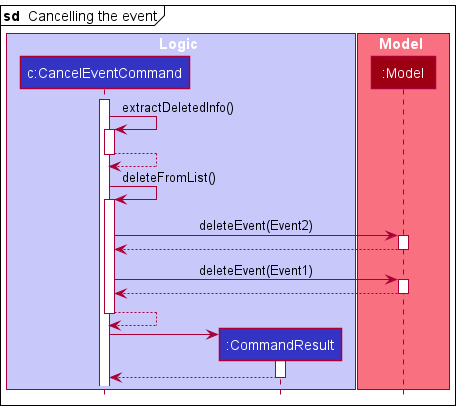

The diagram above was rendered by PlantUML. Its source (embedded in the PNG):
@startuml
!include style.puml

mainframe **sd**  Cancelling the event

box Logic LOGIC_COLOR_T1
participant "c:CancelEventCommand" as CancelEventCommand LOGIC_COLOR
participant ":CommandResult" as CommandResult LOGIC_COLOR
end box

box Model MODEL_COLOR_T1
participant ":Model" as Model MODEL_COLOR
end box

activate CancelEventCommand
CancelEventCommand -> CancelEventCommand : extractDeletedInfo()
activate CancelEventCommand
CancelEventCommand --> CancelEventCommand
deactivate CancelEventCommand
CancelEventCommand -> CancelEventCommand : deleteFromList()
activate CancelEventCommand
CancelEventCommand -> Model : deleteEvent(Event2)
activate Model
Model --> CancelEventCommand
deactivate Model

CancelEventCommand -> Model : deleteEvent(Event1)
activate Model
Model --> CancelEventCommand
deactivate Model

CancelEventCommand --> CancelEventCommand
deactivate CancelEventCommand

create CommandResult
CancelEventCommand -> CommandResult
activate CommandResult

CommandResult --> CancelEventCommand
deactivate CommandResult

@enduml